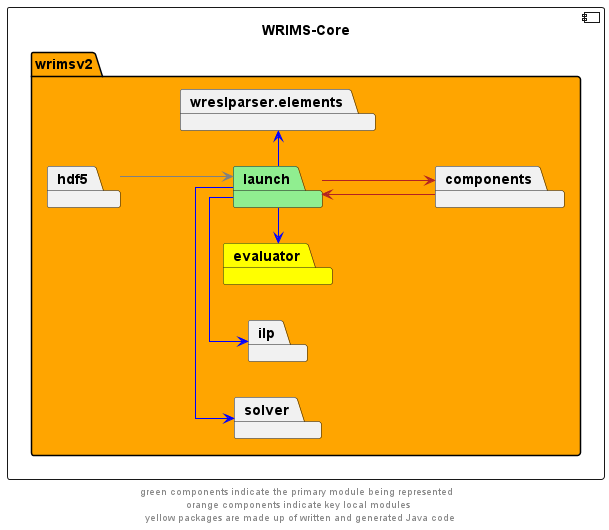

The diagram above was rendered by PlantUML. Its source (embedded in the PNG):
@startuml
left to right direction
skinparam linetype ortho

component wrims_core as "WRIMS-Core"  {
    package wrimsv2 #orange {
        package launch #lightgreen
        package components
        package evaluator #yellow
        package solver
        package hdf5
        package ilp
        package wreslparser.elements
    }
}

launch -->  components #firebrick
components --> launch #firebrick

launch -left->  evaluator #blue
launch -left->  ilp #blue
launch -left->  solver #blue
launch -r->  wreslparser.elements #blue

hdf5 --> launch #grey

' The following relationships are hidden and used to format the diagram. They do not represent actual dependencies.
'debug -r[hidden]-> evaluator

footer "green components indicate the primary module being represented \n orange components indicate key local modules \n yellow packages are made up of written and generated Java code"
@enduml